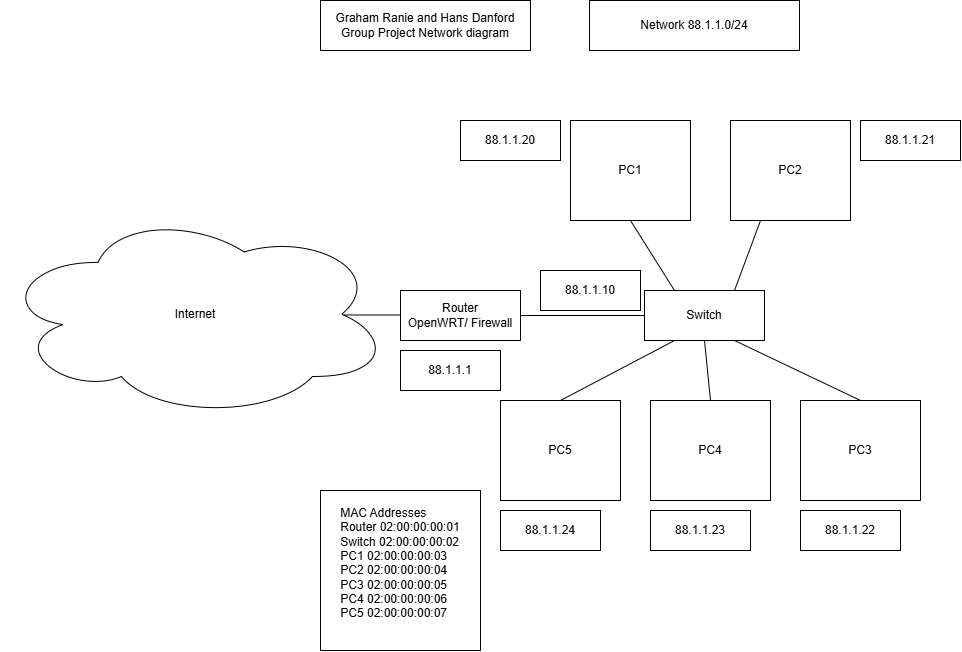

The diagram above was exported from draw.io. Its source (the exported page's mxGraphModel, read from the mxfile embedded in the PNG):
<mxGraphModel dx="2032" dy="949" grid="1" gridSize="10" guides="1" tooltips="1" connect="1" arrows="1" fold="1" page="1" pageScale="1" pageWidth="827" pageHeight="1169" math="0" shadow="0">
  <root>
    <mxCell id="0" />
    <mxCell id="1" parent="0" />
    <mxCell id="ItydjNjrw24LAVFSFEiO-8" edge="1" parent="1" source="ItydjNjrw24LAVFSFEiO-14" style="endArrow=none;html=1;rounded=0;entryX=1;entryY=0.5;entryDx=0;entryDy=0;exitX=0;exitY=0.5;exitDx=0;exitDy=0;" target="Eeb2QcDDYkasxeAS_VVp-3" value="">
      <mxGeometry height="50" relative="1" width="50" as="geometry">
        <mxPoint x="470" y="414.5" as="sourcePoint" />
        <mxPoint x="390" y="414.5" as="targetPoint" />
      </mxGeometry>
    </mxCell>
    <mxCell id="ItydjNjrw24LAVFSFEiO-10" parent="1" style="html=1;whiteSpace=wrap;" value="PC1" vertex="1">
      <mxGeometry height="100" width="120" x="380" y="220" as="geometry" />
    </mxCell>
    <mxCell id="ItydjNjrw24LAVFSFEiO-11" parent="1" style="html=1;whiteSpace=wrap;" value="PC2" vertex="1">
      <mxGeometry height="100" width="120" x="540" y="220" as="geometry" />
    </mxCell>
    <mxCell id="ItydjNjrw24LAVFSFEiO-12" parent="1" style="html=1;whiteSpace=wrap;" value="PC3" vertex="1">
      <mxGeometry height="100" width="120" x="610" y="500" as="geometry" />
    </mxCell>
    <mxCell id="ItydjNjrw24LAVFSFEiO-13" parent="1" style="html=1;whiteSpace=wrap;" value="PC4" vertex="1">
      <mxGeometry height="100" width="120" x="460" y="500" as="geometry" />
    </mxCell>
    <mxCell id="ItydjNjrw24LAVFSFEiO-14" parent="1" style="html=1;whiteSpace=wrap;" value="Switch" vertex="1">
      <mxGeometry height="50" width="120" x="454" y="390" as="geometry" />
    </mxCell>
    <mxCell id="ItydjNjrw24LAVFSFEiO-16" parent="1" style="html=1;whiteSpace=wrap;" value="Graham Ranie and Hans Danford Group Project Network diagram" vertex="1">
      <mxGeometry height="50" width="210" x="130" y="100" as="geometry" />
    </mxCell>
    <mxCell id="Eeb2QcDDYkasxeAS_VVp-1" parent="1" style="html=1;whiteSpace=wrap;" value="Network 88.1.1.0/24" vertex="1">
      <mxGeometry height="50" width="210" x="399" y="100" as="geometry" />
    </mxCell>
    <mxCell id="Eeb2QcDDYkasxeAS_VVp-2" parent="1" style="html=1;whiteSpace=wrap;" value="PC5" vertex="1">
      <mxGeometry height="100" width="120" x="310" y="500" as="geometry" />
    </mxCell>
    <mxCell id="Eeb2QcDDYkasxeAS_VVp-3" parent="1" style="html=1;whiteSpace=wrap;" value="Router&lt;br&gt;OpenWRT/ Firewall" vertex="1">
      <mxGeometry height="50" width="120" x="210" y="390" as="geometry" />
    </mxCell>
    <mxCell id="Eeb2QcDDYkasxeAS_VVp-9" edge="1" parent="1" source="ItydjNjrw24LAVFSFEiO-14" style="endArrow=none;html=1;rounded=0;entryX=0.5;entryY=1;entryDx=0;entryDy=0;exitX=0.25;exitY=0;exitDx=0;exitDy=0;" target="ItydjNjrw24LAVFSFEiO-10" value="">
      <mxGeometry height="50" relative="1" width="50" as="geometry">
        <mxPoint x="520" y="609" as="sourcePoint" />
        <mxPoint x="634" y="530" as="targetPoint" />
      </mxGeometry>
    </mxCell>
    <mxCell id="Eeb2QcDDYkasxeAS_VVp-10" edge="1" parent="1" source="ItydjNjrw24LAVFSFEiO-14" style="endArrow=none;html=1;rounded=0;entryX=0.25;entryY=1;entryDx=0;entryDy=0;exitX=0.75;exitY=0;exitDx=0;exitDy=0;" target="ItydjNjrw24LAVFSFEiO-11" value="">
      <mxGeometry height="50" relative="1" width="50" as="geometry">
        <mxPoint x="544" y="490" as="sourcePoint" />
        <mxPoint x="500" y="420" as="targetPoint" />
      </mxGeometry>
    </mxCell>
    <mxCell id="Eeb2QcDDYkasxeAS_VVp-11" edge="1" parent="1" source="ItydjNjrw24LAVFSFEiO-13" style="endArrow=none;html=1;rounded=0;entryX=0.5;entryY=1;entryDx=0;entryDy=0;exitX=0.5;exitY=0;exitDx=0;exitDy=0;" target="ItydjNjrw24LAVFSFEiO-14" value="">
      <mxGeometry height="50" relative="1" width="50" as="geometry">
        <mxPoint x="564" y="500" as="sourcePoint" />
        <mxPoint x="520" y="430" as="targetPoint" />
      </mxGeometry>
    </mxCell>
    <mxCell id="Eeb2QcDDYkasxeAS_VVp-12" edge="1" parent="1" source="Eeb2QcDDYkasxeAS_VVp-2" style="endArrow=none;html=1;rounded=0;entryX=0.25;entryY=1;entryDx=0;entryDy=0;exitX=0.5;exitY=0;exitDx=0;exitDy=0;" target="ItydjNjrw24LAVFSFEiO-14" value="">
      <mxGeometry height="50" relative="1" width="50" as="geometry">
        <mxPoint x="626" y="540" as="sourcePoint" />
        <mxPoint x="550" y="480" as="targetPoint" />
      </mxGeometry>
    </mxCell>
    <mxCell id="Eeb2QcDDYkasxeAS_VVp-13" edge="1" parent="1" source="ItydjNjrw24LAVFSFEiO-12" style="endArrow=none;html=1;rounded=0;entryX=0.75;entryY=1;entryDx=0;entryDy=0;exitX=0.5;exitY=0;exitDx=0;exitDy=0;" target="ItydjNjrw24LAVFSFEiO-14" value="">
      <mxGeometry height="50" relative="1" width="50" as="geometry">
        <mxPoint x="550" y="570" as="sourcePoint" />
        <mxPoint x="604" y="510" as="targetPoint" />
      </mxGeometry>
    </mxCell>
    <mxCell id="Eeb2QcDDYkasxeAS_VVp-14" parent="1" style="html=1;whiteSpace=wrap;" value="88.1.1.20" vertex="1">
      <mxGeometry height="40" width="100" x="270" y="220" as="geometry" />
    </mxCell>
    <mxCell id="Eeb2QcDDYkasxeAS_VVp-15" parent="1" style="html=1;whiteSpace=wrap;" value="88.1.1.21" vertex="1">
      <mxGeometry height="40" width="100" x="670" y="220" as="geometry" />
    </mxCell>
    <mxCell id="Eeb2QcDDYkasxeAS_VVp-16" parent="1" style="html=1;whiteSpace=wrap;" value="88.1.1.22" vertex="1">
      <mxGeometry height="40" width="100" x="610" y="610" as="geometry" />
    </mxCell>
    <mxCell id="Eeb2QcDDYkasxeAS_VVp-17" parent="1" style="html=1;whiteSpace=wrap;" value="88.1.1.23" vertex="1">
      <mxGeometry height="40" width="100" x="460" y="610" as="geometry" />
    </mxCell>
    <mxCell id="Eeb2QcDDYkasxeAS_VVp-18" parent="1" style="html=1;whiteSpace=wrap;" value="88.1.1.24" vertex="1">
      <mxGeometry height="40" width="100" x="310" y="610" as="geometry" />
    </mxCell>
    <mxCell id="Eeb2QcDDYkasxeAS_VVp-19" parent="1" style="html=1;whiteSpace=wrap;" value="88.1.1.1" vertex="1">
      <mxGeometry height="40" width="100" x="210" y="450" as="geometry" />
    </mxCell>
    <mxCell id="Eeb2QcDDYkasxeAS_VVp-20" parent="1" style="html=1;whiteSpace=wrap;" value="88.1.1.10" vertex="1">
      <mxGeometry height="40" width="100" x="350" y="370" as="geometry" />
    </mxCell>
    <mxCell id="Eeb2QcDDYkasxeAS_VVp-21" parent="1" style="html=1;whiteSpace=wrap;" value="&lt;div style=&quot;text-align: left;&quot;&gt;&lt;span style=&quot;background-color: transparent; color: light-dark(rgb(0, 0, 0), rgb(255, 255, 255));&quot;&gt;MAC Addresses&lt;/span&gt;&lt;/div&gt;&lt;div style=&quot;text-align: left;&quot;&gt;Router 02:00:00:00:01&lt;/div&gt;&lt;div style=&quot;text-align: left;&quot;&gt;Switch&amp;nbsp;&lt;span style=&quot;background-color: transparent; color: light-dark(rgb(0, 0, 0), rgb(255, 255, 255));&quot;&gt;02:00:00:00:02&lt;/span&gt;&lt;/div&gt;&lt;div style=&quot;text-align: left;&quot;&gt;PC1&amp;nbsp;&lt;span style=&quot;background-color: transparent; color: light-dark(rgb(0, 0, 0), rgb(255, 255, 255));&quot;&gt;02:00:00:00:03&lt;/span&gt;&lt;/div&gt;&lt;div style=&quot;text-align: left;&quot;&gt;PC2&amp;nbsp;&lt;span style=&quot;color: light-dark(rgb(0, 0, 0), rgb(255, 255, 255)); background-color: transparent;&quot;&gt;02:00:00:00:04&lt;/span&gt;&lt;/div&gt;&lt;div style=&quot;text-align: left;&quot;&gt;PC3&amp;nbsp;&lt;span style=&quot;color: light-dark(rgb(0, 0, 0), rgb(255, 255, 255)); background-color: transparent;&quot;&gt;02:00:00:00:05&lt;/span&gt;&lt;span style=&quot;color: light-dark(rgb(0, 0, 0), rgb(255, 255, 255)); background-color: transparent;&quot;&gt;&lt;/span&gt;&lt;/div&gt;&lt;div style=&quot;text-align: left;&quot;&gt;PC4&amp;nbsp;&lt;span style=&quot;color: light-dark(rgb(0, 0, 0), rgb(255, 255, 255)); background-color: transparent;&quot;&gt;02:00:00:00:06&lt;/span&gt;&lt;span style=&quot;color: light-dark(rgb(0, 0, 0), rgb(255, 255, 255)); background-color: transparent;&quot;&gt;&lt;/span&gt;&lt;/div&gt;&lt;div style=&quot;text-align: left;&quot;&gt;PC5&amp;nbsp;&lt;span style=&quot;color: light-dark(rgb(0, 0, 0), rgb(255, 255, 255)); background-color: transparent;&quot;&gt;02:00:00:00:07&lt;/span&gt;&lt;span style=&quot;color: light-dark(rgb(0, 0, 0), rgb(255, 255, 255)); background-color: transparent;&quot;&gt;&lt;/span&gt;&lt;/div&gt;&lt;div&gt;&lt;br&gt;&lt;/div&gt;" vertex="1">
      <mxGeometry height="160" width="160" x="130" y="590" as="geometry" />
    </mxCell>
    <mxCell id="NGrHLw5axyf7uozi4d-k-1" edge="1" parent="1" style="endArrow=none;html=1;rounded=0;exitX=0;exitY=0.5;exitDx=0;exitDy=0;" value="">
      <mxGeometry height="50" relative="1" width="50" as="geometry">
        <mxPoint x="210" y="414.5" as="sourcePoint" />
        <mxPoint x="146" y="414.5" as="targetPoint" />
      </mxGeometry>
    </mxCell>
    <mxCell id="NGrHLw5axyf7uozi4d-k-2" parent="1" style="ellipse;shape=cloud;whiteSpace=wrap;html=1;" value="Internet" vertex="1">
      <mxGeometry height="207.5" width="390" x="-190" y="310" as="geometry" />
    </mxCell>
  </root>
</mxGraphModel>